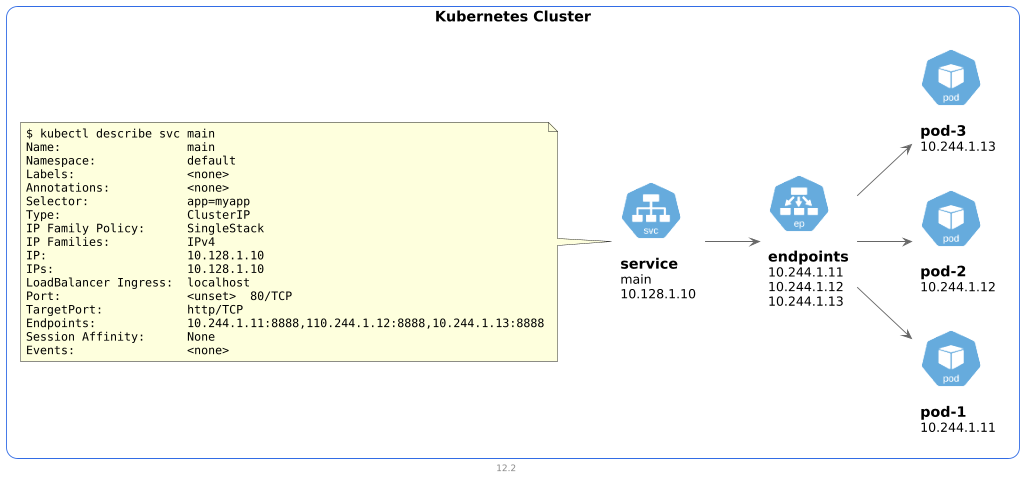

The diagram above was rendered by PlantUML. Its source (embedded in the PNG):
@startuml pods-and-svc

footer 12.2
scale max 1024 width

skinparam nodesep 20
skinparam ranksep 60

!define KubernetesPuml https://raw.githubusercontent.com/dcasati/kubernetes-PlantUML/master/dist

!includeurl KubernetesPuml/kubernetes_Common.puml
!includeurl KubernetesPuml/kubernetes_Context.puml
!includeurl KubernetesPuml/kubernetes_Simplified.puml

!includeurl KubernetesPuml/OSS/KubernetesPod.puml
!includeurl KubernetesPuml/OSS/KubernetesDeploy.puml
!includeurl KubernetesPuml/OSS/KubernetesSvc.puml
!includeurl KubernetesPuml/OSS/KubernetesEp.puml

left to right direction

Cluster_Boundary(cluster, "Kubernetes Cluster") {
    KubernetesEp(ep_1, "endpoints\n10.244.1.11\n10.244.1.12\n10.244.1.13", "")
    KubernetesPod(pod_1, "pod-1\n10.244.1.11", "")
    KubernetesPod(pod_2, "pod-2\n10.244.1.12", "")
    KubernetesPod(pod_3, "pod-3\n10.244.1.13", "")
    KubernetesSvc(svc_main, "service\nmain\n10.128.1.10", "")

note left
<code>
$ kubectl describe svc main
Name:                  main
Namespace:             default
Labels:                <none>
Annotations:           <none>
Selector:              app=myapp
Type:                  ClusterIP
IP Family Policy:      SingleStack
IP Families:           IPv4
IP:                    10.128.1.10
IPs:                   10.128.1.10
LoadBalancer Ingress:  localhost
Port:                  <unset>  80/TCP
TargetPort:            http/TCP
Endpoints:             10.244.1.11:8888,110.244.1.12:8888,10.244.1.13:8888
Session Affinity:      None
Events:                <none>
</code>
end note

    svc_main -d-> ep_1
    ep_1 --> pod_1
    ep_1 --> pod_2
    ep_1 --> pod_3
}


@enduml